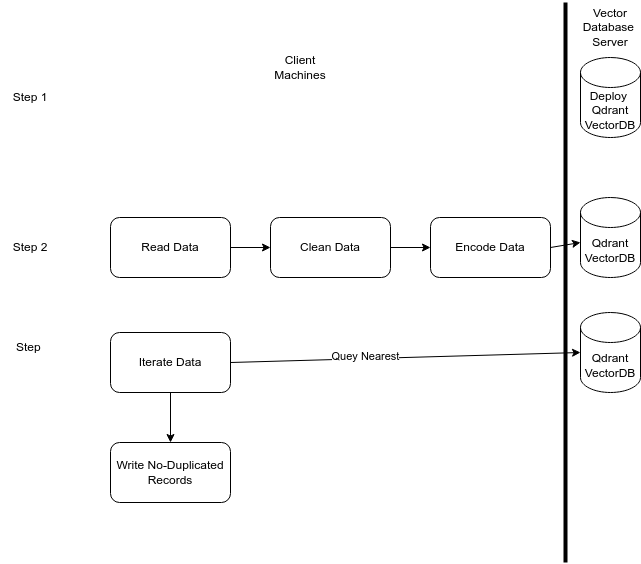

The diagram above was exported from draw.io. Its source (the exported page's mxGraphModel, read from the mxfile embedded in the PNG):
<mxGraphModel dx="808" dy="811" grid="1" gridSize="10" guides="1" tooltips="1" connect="1" arrows="1" fold="1" page="1" pageScale="1" pageWidth="850" pageHeight="1100" math="0" shadow="0">
  <root>
    <mxCell id="0" />
    <mxCell id="1" parent="0" />
    <mxCell id="2" value="Step 1&lt;br&gt;" style="text;html=1;strokeColor=none;fillColor=none;align=center;verticalAlign=middle;whiteSpace=wrap;rounded=0;" vertex="1" parent="1">
      <mxGeometry x="170" y="130" width="60" height="30" as="geometry" />
    </mxCell>
    <mxCell id="3" value="Deploy&amp;nbsp;&lt;br&gt;Qdrant&lt;br&gt;VectorDB" style="shape=cylinder3;whiteSpace=wrap;html=1;boundedLbl=1;backgroundOutline=1;size=15;" vertex="1" parent="1">
      <mxGeometry x="750" y="105" width="60" height="80" as="geometry" />
    </mxCell>
    <mxCell id="4" value="Step 2" style="text;html=1;strokeColor=none;fillColor=none;align=center;verticalAlign=middle;whiteSpace=wrap;rounded=0;" vertex="1" parent="1">
      <mxGeometry x="170" y="280" width="60" height="30" as="geometry" />
    </mxCell>
    <mxCell id="8" style="edgeStyle=none;html=1;exitX=1;exitY=0.5;exitDx=0;exitDy=0;" edge="1" parent="1" source="5" target="6">
      <mxGeometry relative="1" as="geometry" />
    </mxCell>
    <mxCell id="5" value="Read Data" style="rounded=1;whiteSpace=wrap;html=1;" vertex="1" parent="1">
      <mxGeometry x="280" y="265" width="120" height="60" as="geometry" />
    </mxCell>
    <mxCell id="12" style="edgeStyle=none;html=1;exitX=1;exitY=0.5;exitDx=0;exitDy=0;" edge="1" parent="1" source="6" target="11">
      <mxGeometry relative="1" as="geometry" />
    </mxCell>
    <mxCell id="6" value="Clean Data" style="rounded=1;whiteSpace=wrap;html=1;" vertex="1" parent="1">
      <mxGeometry x="440" y="265" width="120" height="60" as="geometry" />
    </mxCell>
    <mxCell id="7" value="Qdrant&lt;br&gt;VectorDB" style="shape=cylinder3;whiteSpace=wrap;html=1;boundedLbl=1;backgroundOutline=1;size=15;" vertex="1" parent="1">
      <mxGeometry x="750" y="245" width="60" height="80" as="geometry" />
    </mxCell>
    <mxCell id="10" value="Step&amp;nbsp;" style="text;html=1;strokeColor=none;fillColor=none;align=center;verticalAlign=middle;whiteSpace=wrap;rounded=0;" vertex="1" parent="1">
      <mxGeometry x="170" y="380" width="60" height="30" as="geometry" />
    </mxCell>
    <mxCell id="13" style="edgeStyle=none;html=1;exitX=1;exitY=0.5;exitDx=0;exitDy=0;" edge="1" parent="1" source="11" target="7">
      <mxGeometry relative="1" as="geometry" />
    </mxCell>
    <mxCell id="11" value="Encode Data" style="rounded=1;whiteSpace=wrap;html=1;" vertex="1" parent="1">
      <mxGeometry x="600" y="265" width="120" height="60" as="geometry" />
    </mxCell>
    <mxCell id="16" style="edgeStyle=none;html=1;exitX=1;exitY=0.5;exitDx=0;exitDy=0;entryX=0;entryY=0.5;entryDx=0;entryDy=0;entryPerimeter=0;" edge="1" parent="1" source="14" target="15">
      <mxGeometry relative="1" as="geometry" />
    </mxCell>
    <mxCell id="17" value="Quey Nearest" style="edgeLabel;html=1;align=center;verticalAlign=middle;resizable=0;points=[];" vertex="1" connectable="0" parent="16">
      <mxGeometry x="-0.2281" y="3" relative="1" as="geometry">
        <mxPoint as="offset" />
      </mxGeometry>
    </mxCell>
    <mxCell id="19" style="edgeStyle=none;html=1;exitX=0.5;exitY=1;exitDx=0;exitDy=0;entryX=0.5;entryY=0;entryDx=0;entryDy=0;" edge="1" parent="1" source="14" target="18">
      <mxGeometry relative="1" as="geometry" />
    </mxCell>
    <mxCell id="14" value="Iterate Data" style="rounded=1;whiteSpace=wrap;html=1;" vertex="1" parent="1">
      <mxGeometry x="280" y="380" width="120" height="60" as="geometry" />
    </mxCell>
    <mxCell id="15" value="Qdrant&lt;br&gt;VectorDB" style="shape=cylinder3;whiteSpace=wrap;html=1;boundedLbl=1;backgroundOutline=1;size=15;" vertex="1" parent="1">
      <mxGeometry x="750" y="360" width="60" height="80" as="geometry" />
    </mxCell>
    <mxCell id="18" value="Write No-Duplicated&lt;br&gt;Records" style="rounded=1;whiteSpace=wrap;html=1;" vertex="1" parent="1">
      <mxGeometry x="280" y="490" width="120" height="60" as="geometry" />
    </mxCell>
    <mxCell id="20" value="" style="line;strokeWidth=4;direction=south;html=1;perimeter=backbonePerimeter;points=[];outlineConnect=0;" vertex="1" parent="1">
      <mxGeometry x="730" y="50" width="10" height="560" as="geometry" />
    </mxCell>
    <mxCell id="21" value="Client Machines" style="text;html=1;strokeColor=none;fillColor=none;align=center;verticalAlign=middle;whiteSpace=wrap;rounded=0;" vertex="1" parent="1">
      <mxGeometry x="440" y="100" width="60" height="30" as="geometry" />
    </mxCell>
    <mxCell id="22" value="Vector&lt;br&gt;Database&amp;nbsp;&lt;br&gt;Server" style="text;html=1;strokeColor=none;fillColor=none;align=center;verticalAlign=middle;whiteSpace=wrap;rounded=0;" vertex="1" parent="1">
      <mxGeometry x="750" y="60" width="60" height="30" as="geometry" />
    </mxCell>
  </root>
</mxGraphModel>